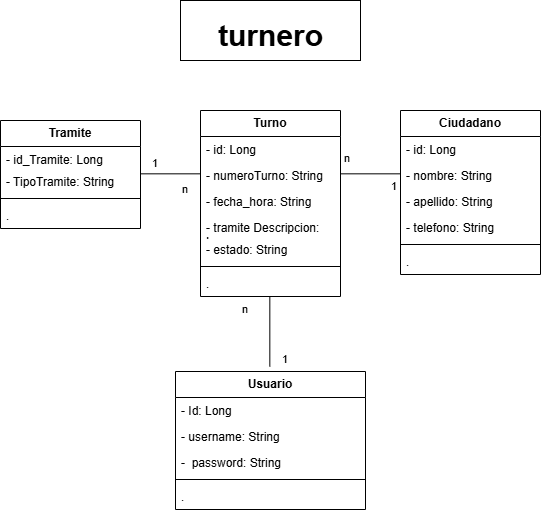

The diagram above was exported from draw.io. Its source (the exported page's mxGraphModel, read from the mxfile embedded in the PNG):
<mxGraphModel dx="1050" dy="522" grid="1" gridSize="10" guides="1" tooltips="1" connect="1" arrows="1" fold="1" page="1" pageScale="1" pageWidth="827" pageHeight="1169" math="0" shadow="0">
  <root>
    <mxCell id="0" />
    <mxCell id="1" parent="0" />
    <mxCell id="1PzKdh9-3nlV3MgrixmK-83" value="" style="verticalLabelPosition=bottom;verticalAlign=top;html=1;shape=mxgraph.basic.rect;fillColor2=none;strokeWidth=1;size=20;indent=5;" parent="1" vertex="1">
      <mxGeometry x="340" y="160" width="180" height="60" as="geometry" />
    </mxCell>
    <mxCell id="1PzKdh9-3nlV3MgrixmK-84" value="&lt;b&gt;&lt;font style=&quot;font-size: 30px;&quot;&gt;turnero&lt;/font&gt;&lt;/b&gt;" style="text;html=1;align=center;verticalAlign=middle;resizable=0;points=[];autosize=1;strokeColor=none;fillColor=none;" parent="1" vertex="1">
      <mxGeometry x="365" y="170" width="130" height="50" as="geometry" />
    </mxCell>
    <mxCell id="7yqE6lc9D6f9J_9LgymW-5" value="&lt;b&gt;Ciudadano&lt;/b&gt;" style="swimlane;fontStyle=0;childLayout=stackLayout;horizontal=1;startSize=26;fillColor=none;horizontalStack=0;resizeParent=1;resizeParentMax=0;resizeLast=0;collapsible=1;marginBottom=0;whiteSpace=wrap;html=1;" parent="1" vertex="1">
      <mxGeometry x="560" y="270" width="140" height="164" as="geometry" />
    </mxCell>
    <mxCell id="7yqE6lc9D6f9J_9LgymW-6" value="- id: Long" style="text;strokeColor=none;fillColor=none;align=left;verticalAlign=top;spacingLeft=4;spacingRight=4;overflow=hidden;rotatable=0;points=[[0,0.5],[1,0.5]];portConstraint=eastwest;whiteSpace=wrap;html=1;" parent="7yqE6lc9D6f9J_9LgymW-5" vertex="1">
      <mxGeometry y="26" width="140" height="26" as="geometry" />
    </mxCell>
    <mxCell id="7yqE6lc9D6f9J_9LgymW-7" value="- nombre: String" style="text;strokeColor=none;fillColor=none;align=left;verticalAlign=top;spacingLeft=4;spacingRight=4;overflow=hidden;rotatable=0;points=[[0,0.5],[1,0.5]];portConstraint=eastwest;whiteSpace=wrap;html=1;" parent="7yqE6lc9D6f9J_9LgymW-5" vertex="1">
      <mxGeometry y="52" width="140" height="26" as="geometry" />
    </mxCell>
    <mxCell id="7yqE6lc9D6f9J_9LgymW-8" value="- apellido: String" style="text;strokeColor=none;fillColor=none;align=left;verticalAlign=top;spacingLeft=4;spacingRight=4;overflow=hidden;rotatable=0;points=[[0,0.5],[1,0.5]];portConstraint=eastwest;whiteSpace=wrap;html=1;" parent="7yqE6lc9D6f9J_9LgymW-5" vertex="1">
      <mxGeometry y="78" width="140" height="26" as="geometry" />
    </mxCell>
    <mxCell id="7yqE6lc9D6f9J_9LgymW-16" value="- telefono: String" style="text;strokeColor=none;fillColor=none;align=left;verticalAlign=top;spacingLeft=4;spacingRight=4;overflow=hidden;rotatable=0;points=[[0,0.5],[1,0.5]];portConstraint=eastwest;whiteSpace=wrap;html=1;" parent="7yqE6lc9D6f9J_9LgymW-5" vertex="1">
      <mxGeometry y="104" width="140" height="26" as="geometry" />
    </mxCell>
    <mxCell id="7yqE6lc9D6f9J_9LgymW-9" value="" style="line;strokeWidth=1;fillColor=none;align=left;verticalAlign=middle;spacingTop=-1;spacingLeft=3;spacingRight=3;rotatable=0;labelPosition=right;points=[];portConstraint=eastwest;strokeColor=inherit;" parent="7yqE6lc9D6f9J_9LgymW-5" vertex="1">
      <mxGeometry y="130" width="140" height="8" as="geometry" />
    </mxCell>
    <mxCell id="7yqE6lc9D6f9J_9LgymW-10" value="." style="text;strokeColor=none;fillColor=none;align=left;verticalAlign=top;spacingLeft=4;spacingRight=4;overflow=hidden;rotatable=0;points=[[0,0.5],[1,0.5]];portConstraint=eastwest;whiteSpace=wrap;html=1;" parent="7yqE6lc9D6f9J_9LgymW-5" vertex="1">
      <mxGeometry y="138" width="140" height="26" as="geometry" />
    </mxCell>
    <mxCell id="7yqE6lc9D6f9J_9LgymW-11" value="&lt;b&gt;Tramite&lt;/b&gt;" style="swimlane;fontStyle=0;childLayout=stackLayout;horizontal=1;startSize=26;fillColor=none;horizontalStack=0;resizeParent=1;resizeParentMax=0;resizeLast=0;collapsible=1;marginBottom=0;whiteSpace=wrap;html=1;" parent="1" vertex="1">
      <mxGeometry x="160" y="280" width="140" height="108" as="geometry" />
    </mxCell>
    <mxCell id="7yqE6lc9D6f9J_9LgymW-12" value="- id_Tramite: Long&amp;nbsp;" style="text;strokeColor=none;fillColor=none;align=left;verticalAlign=top;spacingLeft=4;spacingRight=4;overflow=hidden;rotatable=0;points=[[0,0.5],[1,0.5]];portConstraint=eastwest;whiteSpace=wrap;html=1;" parent="7yqE6lc9D6f9J_9LgymW-11" vertex="1">
      <mxGeometry y="26" width="140" height="22" as="geometry" />
    </mxCell>
    <mxCell id="7yqE6lc9D6f9J_9LgymW-13" value="- TipoTramite: String" style="text;strokeColor=none;fillColor=none;align=left;verticalAlign=top;spacingLeft=4;spacingRight=4;overflow=hidden;rotatable=0;points=[[0,0.5],[1,0.5]];portConstraint=eastwest;whiteSpace=wrap;html=1;" parent="7yqE6lc9D6f9J_9LgymW-11" vertex="1">
      <mxGeometry y="48" width="140" height="26" as="geometry" />
    </mxCell>
    <mxCell id="7yqE6lc9D6f9J_9LgymW-14" value="" style="line;strokeWidth=1;fillColor=none;align=left;verticalAlign=middle;spacingTop=-1;spacingLeft=3;spacingRight=3;rotatable=0;labelPosition=right;points=[];portConstraint=eastwest;strokeColor=inherit;" parent="7yqE6lc9D6f9J_9LgymW-11" vertex="1">
      <mxGeometry y="74" width="140" height="8" as="geometry" />
    </mxCell>
    <mxCell id="7yqE6lc9D6f9J_9LgymW-15" value="." style="text;strokeColor=none;fillColor=none;align=left;verticalAlign=top;spacingLeft=4;spacingRight=4;overflow=hidden;rotatable=0;points=[[0,0.5],[1,0.5]];portConstraint=eastwest;whiteSpace=wrap;html=1;" parent="7yqE6lc9D6f9J_9LgymW-11" vertex="1">
      <mxGeometry y="82" width="140" height="26" as="geometry" />
    </mxCell>
    <mxCell id="7yqE6lc9D6f9J_9LgymW-17" value="&lt;b&gt;Usuario&lt;/b&gt;" style="swimlane;fontStyle=0;childLayout=stackLayout;horizontal=1;startSize=26;fillColor=none;horizontalStack=0;resizeParent=1;resizeParentMax=0;resizeLast=0;collapsible=1;marginBottom=0;whiteSpace=wrap;html=1;" parent="1" vertex="1">
      <mxGeometry x="335" y="531" width="190" height="138" as="geometry">
        <mxRectangle x="120" y="490" width="80" height="30" as="alternateBounds" />
      </mxGeometry>
    </mxCell>
    <mxCell id="7yqE6lc9D6f9J_9LgymW-18" value="- Id: Long" style="text;strokeColor=none;fillColor=none;align=left;verticalAlign=top;spacingLeft=4;spacingRight=4;overflow=hidden;rotatable=0;points=[[0,0.5],[1,0.5]];portConstraint=eastwest;whiteSpace=wrap;html=1;" parent="7yqE6lc9D6f9J_9LgymW-17" vertex="1">
      <mxGeometry y="26" width="190" height="26" as="geometry" />
    </mxCell>
    <mxCell id="7yqE6lc9D6f9J_9LgymW-20" value="- username: String" style="text;strokeColor=none;fillColor=none;align=left;verticalAlign=top;spacingLeft=4;spacingRight=4;overflow=hidden;rotatable=0;points=[[0,0.5],[1,0.5]];portConstraint=eastwest;whiteSpace=wrap;html=1;" parent="7yqE6lc9D6f9J_9LgymW-17" vertex="1">
      <mxGeometry y="52" width="190" height="26" as="geometry" />
    </mxCell>
    <mxCell id="7yqE6lc9D6f9J_9LgymW-21" value="-&amp;nbsp; password: String" style="text;strokeColor=none;fillColor=none;align=left;verticalAlign=top;spacingLeft=4;spacingRight=4;overflow=hidden;rotatable=0;points=[[0,0.5],[1,0.5]];portConstraint=eastwest;whiteSpace=wrap;html=1;" parent="7yqE6lc9D6f9J_9LgymW-17" vertex="1">
      <mxGeometry y="78" width="190" height="26" as="geometry" />
    </mxCell>
    <mxCell id="7yqE6lc9D6f9J_9LgymW-23" value="" style="line;strokeWidth=1;fillColor=none;align=left;verticalAlign=middle;spacingTop=-1;spacingLeft=3;spacingRight=3;rotatable=0;labelPosition=right;points=[];portConstraint=eastwest;strokeColor=inherit;" parent="7yqE6lc9D6f9J_9LgymW-17" vertex="1">
      <mxGeometry y="104" width="190" height="8" as="geometry" />
    </mxCell>
    <mxCell id="7yqE6lc9D6f9J_9LgymW-24" value="." style="text;strokeColor=none;fillColor=none;align=left;verticalAlign=top;spacingLeft=4;spacingRight=4;overflow=hidden;rotatable=0;points=[[0,0.5],[1,0.5]];portConstraint=eastwest;whiteSpace=wrap;html=1;" parent="7yqE6lc9D6f9J_9LgymW-17" vertex="1">
      <mxGeometry y="112" width="190" height="26" as="geometry" />
    </mxCell>
    <mxCell id="7yqE6lc9D6f9J_9LgymW-27" value="&lt;b&gt;Turno&lt;/b&gt;" style="swimlane;fontStyle=0;childLayout=stackLayout;horizontal=1;startSize=26;fillColor=none;horizontalStack=0;resizeParent=1;resizeParentMax=0;resizeLast=0;collapsible=1;marginBottom=0;whiteSpace=wrap;html=1;" parent="1" vertex="1">
      <mxGeometry x="360" y="270" width="140" height="186" as="geometry" />
    </mxCell>
    <mxCell id="7yqE6lc9D6f9J_9LgymW-28" value="- id: Long" style="text;strokeColor=none;fillColor=none;align=left;verticalAlign=top;spacingLeft=4;spacingRight=4;overflow=hidden;rotatable=0;points=[[0,0.5],[1,0.5]];portConstraint=eastwest;whiteSpace=wrap;html=1;" parent="7yqE6lc9D6f9J_9LgymW-27" vertex="1">
      <mxGeometry y="26" width="140" height="26" as="geometry" />
    </mxCell>
    <mxCell id="7yqE6lc9D6f9J_9LgymW-29" value="- numeroTurno: String" style="text;strokeColor=none;fillColor=none;align=left;verticalAlign=top;spacingLeft=4;spacingRight=4;overflow=hidden;rotatable=0;points=[[0,0.5],[1,0.5]];portConstraint=eastwest;whiteSpace=wrap;html=1;" parent="7yqE6lc9D6f9J_9LgymW-27" vertex="1">
      <mxGeometry y="52" width="140" height="26" as="geometry" />
    </mxCell>
    <mxCell id="7yqE6lc9D6f9J_9LgymW-30" value="- fecha_hora: String" style="text;strokeColor=none;fillColor=none;align=left;verticalAlign=top;spacingLeft=4;spacingRight=4;overflow=hidden;rotatable=0;points=[[0,0.5],[1,0.5]];portConstraint=eastwest;whiteSpace=wrap;html=1;" parent="7yqE6lc9D6f9J_9LgymW-27" vertex="1">
      <mxGeometry y="78" width="140" height="26" as="geometry" />
    </mxCell>
    <mxCell id="7yqE6lc9D6f9J_9LgymW-43" value="- tramite Descripcion: Long&amp;nbsp;" style="text;strokeColor=none;fillColor=none;align=left;verticalAlign=top;spacingLeft=4;spacingRight=4;overflow=hidden;rotatable=0;points=[[0,0.5],[1,0.5]];portConstraint=eastwest;whiteSpace=wrap;html=1;" parent="7yqE6lc9D6f9J_9LgymW-27" vertex="1">
      <mxGeometry y="104" width="140" height="22" as="geometry" />
    </mxCell>
    <mxCell id="7yqE6lc9D6f9J_9LgymW-31" value="- estado: String" style="text;strokeColor=none;fillColor=none;align=left;verticalAlign=top;spacingLeft=4;spacingRight=4;overflow=hidden;rotatable=0;points=[[0,0.5],[1,0.5]];portConstraint=eastwest;whiteSpace=wrap;html=1;" parent="7yqE6lc9D6f9J_9LgymW-27" vertex="1">
      <mxGeometry y="126" width="140" height="26" as="geometry" />
    </mxCell>
    <mxCell id="7yqE6lc9D6f9J_9LgymW-35" value="" style="line;strokeWidth=1;fillColor=none;align=left;verticalAlign=middle;spacingTop=-1;spacingLeft=3;spacingRight=3;rotatable=0;labelPosition=right;points=[];portConstraint=eastwest;strokeColor=inherit;" parent="7yqE6lc9D6f9J_9LgymW-27" vertex="1">
      <mxGeometry y="152" width="140" height="8" as="geometry" />
    </mxCell>
    <mxCell id="7yqE6lc9D6f9J_9LgymW-36" value="." style="text;strokeColor=none;fillColor=none;align=left;verticalAlign=top;spacingLeft=4;spacingRight=4;overflow=hidden;rotatable=0;points=[[0,0.5],[1,0.5]];portConstraint=eastwest;whiteSpace=wrap;html=1;" parent="7yqE6lc9D6f9J_9LgymW-27" vertex="1">
      <mxGeometry y="160" width="140" height="26" as="geometry" />
    </mxCell>
    <mxCell id="7yqE6lc9D6f9J_9LgymW-44" value="" style="endArrow=none;html=1;rounded=0;" parent="1" edge="1">
      <mxGeometry width="50" height="50" relative="1" as="geometry">
        <mxPoint x="500" y="333.33000000000004" as="sourcePoint" />
        <mxPoint x="560" y="333.33000000000004" as="targetPoint" />
      </mxGeometry>
    </mxCell>
    <mxCell id="7yqE6lc9D6f9J_9LgymW-46" value="" style="endArrow=none;html=1;rounded=0;" parent="1" edge="1">
      <mxGeometry width="50" height="50" relative="1" as="geometry">
        <mxPoint x="429.33000000000004" y="456" as="sourcePoint" />
        <mxPoint x="429.33000000000004" y="526" as="targetPoint" />
      </mxGeometry>
    </mxCell>
    <mxCell id="7yqE6lc9D6f9J_9LgymW-47" value="" style="endArrow=none;html=1;rounded=0;" parent="1" edge="1">
      <mxGeometry width="50" height="50" relative="1" as="geometry">
        <mxPoint x="300" y="333.33" as="sourcePoint" />
        <mxPoint x="360" y="333.33" as="targetPoint" />
      </mxGeometry>
    </mxCell>
    <mxCell id="7yqE6lc9D6f9J_9LgymW-48" value="n" style="edgeLabel;resizable=0;html=1;align=left;verticalAlign=top;" parent="1" connectable="0" vertex="1">
      <mxGeometry x="340" y="336" as="geometry" />
    </mxCell>
    <mxCell id="7yqE6lc9D6f9J_9LgymW-49" value="1" style="edgeLabel;resizable=0;html=1;align=left;verticalAlign=top;" parent="1" connectable="0" vertex="1">
      <mxGeometry x="440" y="505.9999999999999" as="geometry" />
    </mxCell>
    <mxCell id="7yqE6lc9D6f9J_9LgymW-50" value="1" style="edgeLabel;resizable=0;html=1;align=left;verticalAlign=top;" parent="1" connectable="0" vertex="1">
      <mxGeometry x="370" y="345.9999999999999" as="geometry">
        <mxPoint x="179" y="-13" as="offset" />
      </mxGeometry>
    </mxCell>
    <mxCell id="7yqE6lc9D6f9J_9LgymW-51" value="n" style="edgeLabel;resizable=0;html=1;align=left;verticalAlign=top;" parent="1" connectable="0" vertex="1">
      <mxGeometry x="400" y="456" as="geometry" />
    </mxCell>
    <mxCell id="7yqE6lc9D6f9J_9LgymW-52" value="n" style="edgeLabel;resizable=0;html=1;align=left;verticalAlign=top;" parent="1" connectable="0" vertex="1">
      <mxGeometry x="520" y="363" as="geometry">
        <mxPoint x="-18" y="-58" as="offset" />
      </mxGeometry>
    </mxCell>
    <mxCell id="-AsL4OlKkwUmH9egaotV-1" value="1" style="edgeLabel;resizable=0;html=1;align=left;verticalAlign=top;" connectable="0" vertex="1" parent="1">
      <mxGeometry x="310" y="309.9999999999999" as="geometry" />
    </mxCell>
  </root>
</mxGraphModel>